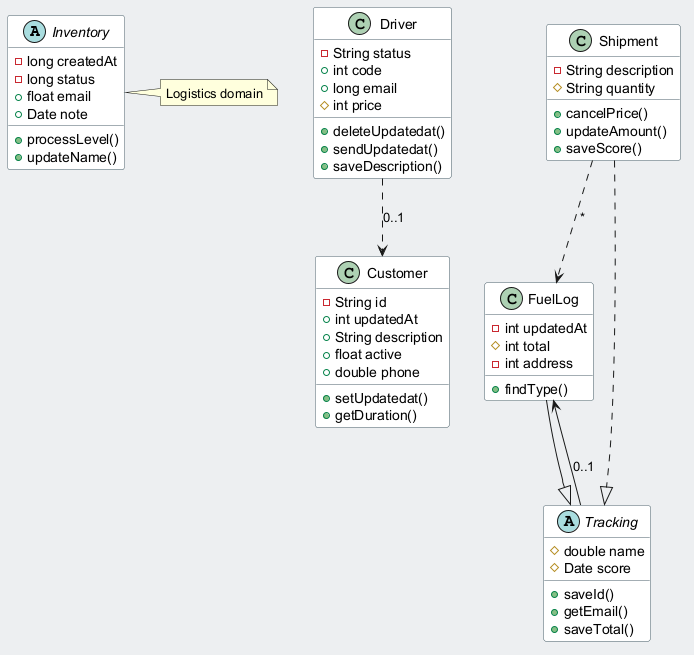

The diagram above was rendered by PlantUML. Its source (embedded in the PNG):
@startuml
skinparam backgroundColor #ECEFF1
skinparam classBackgroundColor #FFFFFF
skinparam classBorderColor #455A64
abstract class Inventory {
  -long createdAt
  -long status
  +float email
  +Date note
  +processLevel()
  +updateName()
}
class Driver {
  -String status
  +int code
  +long email
  #int price
  +deleteUpdatedat()
  +sendUpdatedat()
  +saveDescription()
}
class Shipment {
  -String description
  #String quantity
  +cancelPrice()
  +updateAmount()
  +saveScore()
}
class Customer {
  -String id
  +int updatedAt
  +String description
  +float active
  +double phone
  +setUpdatedat()
  +getDuration()
}
class FuelLog {
  -int updatedAt
  #int total
  -int address
  +findType()
}
abstract class Tracking {
  #double name
  #Date score
  +saveId()
  +getEmail()
  +saveTotal()
}
Shipment ..> FuelLog : "*"
FuelLog --|> Tracking
Shipment ..|> Tracking
Driver ..> Customer : "0..1"
Tracking --> FuelLog : "0..1"
note right of Inventory : Logistics domain
@enduml